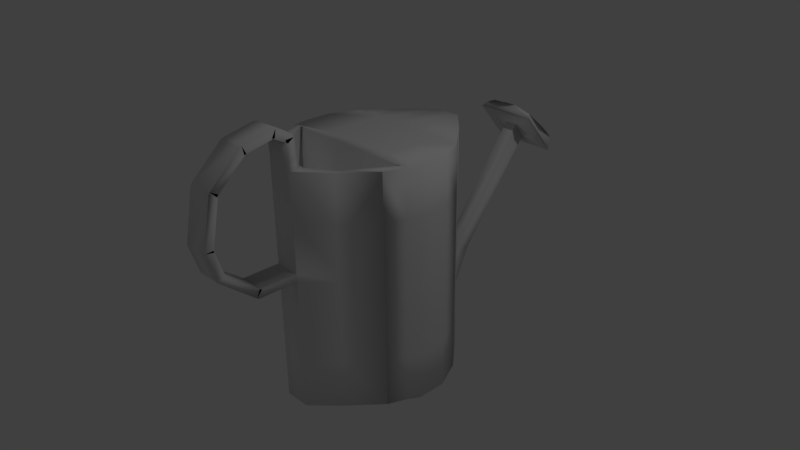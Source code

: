 # Source: watering-can.blend  (saved by Blender 2.77.0; exported with 4.5.12 LTS)
import bpy
from mathutils import Matrix  # noqa: F401  (used for matrix-valued properties, if any)

bpy.ops.wm.read_factory_settings(use_empty=True)
scene = bpy.context.scene
scene.name = 'Scene'

# ---- collections
col_collection_1 = bpy.data.collections.new('Collection 1'); scene.collection.children.link(col_collection_1)

# ---- materials (node trees are filled in below, after node groups)
mat_material = bpy.data.materials.new('Material')
mat_material.alpha_threshold = 0.0
mat_material.use_transparent_shadow = False
mat_material.roughness = 0.5
mat_material.line_color = (0.0, 0.0, 0.0, 1.0)

# ---- material node trees

# ---- world
world_world = bpy.data.worlds.new('World'); scene.world = world_world
world_world.color = (0.05088, 0.05088, 0.05088)
world_world.use_sun_shadow = False
world_world.sun_shadow_jitter_overblur = 0.0
world_world.cycles.sampling_method = 'MANUAL'

# ---- cameras
cam_camera = bpy.data.cameras.new('Camera')
cam_camera.clip_end = 100.0
cam_camera.lens = 35.0
cam_camera.sensor_width = 32.0
cam_camera.sensor_height = 18.0
cam_camera.ortho_scale = 7.314
cam_camera.dof.focus_distance = 0.0
cam_camera.dof.aperture_fstop = 128.0

# ---- lights
light_lamp = bpy.data.lights.new('Lamp', 'POINT')
light_lamp.transmission_factor = 0.0
light_lamp.cutoff_distance = 30.0
light_lamp.energy = 100.0
light_lamp.shadow_buffer_clip_start = 1.001
light_lamp.shadow_soft_size = 0.1
light_lamp.shadow_maximum_resolution = 0.006
light_lamp.use_absolute_resolution = True

# ---- meshes
me_cube = bpy.data.meshes.new('Cube')
me_cube.from_pydata([(0.8695, 0.596, -1.587), (0.8695, -0.596, -1.587), (-0.8695, -0.596, -1.587), (-0.8695, 0.596, -1.587), (0.8695, 0.596, 1.587), (0.8695, -0.596, 1.587), (-0.8695, -0.596, 1.587), (-0.8695, 0.596, 1.587), (0.8695, 0.6, -1.587), (1.059, 0.2, -1.587), (1.059, -0.2, -1.587), (0.9804, -0.3471, -1.581), (0.5217, 1.0, -1.587), (0.1739, 1.349, -1.587), (-0.1739, 1.349, -1.587), (-0.5217, 1.0, -1.587), (0.8695, 0.596, -0.9521), (0.8695, 0.596, -0.3174), (0.8695, 0.596, 0.3174), (0.8695, 0.596, 0.9521), (0.5217, -1.0, -1.587), (0.1739, -1.349, -1.587), (-0.1739, -1.349, -1.587), (-0.5217, -1.0, -1.587), (0.8695, -0.596, -0.9521), (0.8695, -0.596, -0.3174), (0.8695, -0.596, 0.3174), (0.8695, -0.596, 0.9521), (-1.018, -0.3471, -1.581), (-1.059, -0.2, -1.587), (-1.059, 0.2, -1.587), (-0.8695, 0.6, -1.587), (-0.8695, -0.596, -0.9521), (-0.8695, -0.596, -0.3174), (-0.8695, -0.596, 0.3174), (-0.8695, -0.596, 0.9521), (-0.8695, 0.596, -0.9521), (-0.8695, 0.596, -0.3174), (-0.8695, 0.596, 0.3174), (-0.8695, 0.596, 0.9521), (0.8695, 0.6, 1.587), (1.059, 0.2, 1.587), (1.059, -0.2, 1.587), (0.9804, -0.3471, 1.593), (0.5217, 1.0, 1.587), (0.1739, 1.349, 1.587), (-0.1739, 1.349, 1.587), (-0.5217, 1.0, 1.587), (0.5217, -1.0, 1.587), (0.1739, -1.349, 1.587), (-0.1739, -1.349, 1.587), (-0.5217, -1.0, 1.587), (-1.018, -0.3471, 1.593), (-1.059, -0.2, 1.587), (-1.059, 0.2, 1.587), (-0.8695, 0.6, 1.587), (0.5217, 1.0, 0.9521), (0.1739, 1.349, 0.9521), (-0.1739, 1.349, 0.9521), (-0.5217, 1.0, 0.9521), (0.5217, 1.0, 0.3174), (0.1739, 1.349, 0.3174), (-0.1739, 1.349, 0.3174), (-0.5217, 1.0, 0.3174), (0.5217, 1.0, -0.3174), (0.1739, 1.349, -0.3174), (-0.1739, 1.349, -0.3174), (-0.5217, 1.0, -0.3174), (0.5217, 1.0, -0.9521), (0.1739, 1.349, -0.9521), (-0.1739, 1.349, -0.9521), (-0.5217, 1.0, -0.9521), (-1.018, -0.3471, -0.9462), (-1.059, -0.2, -0.9521), (-1.059, 0.2, -0.9521), (-0.8695, 0.6, -0.9521), (-1.018, -0.3471, -0.3115), (-1.059, -0.2, -0.3174), (-1.059, 0.2, -0.3174), (-0.8695, 0.6, -0.3174), (-1.018, -0.3471, 0.3232), (-1.059, -0.2, 0.3174), (-1.059, 0.2, 0.3174), (-0.8695, 0.6, 0.3174), (-1.018, -0.3471, 0.958), (-1.059, -0.2, 0.9521), (-1.059, 0.2, 0.9521), (-0.8695, 0.6, 0.9521), (0.5217, -1.0, -0.9521), (0.1739, -1.349, -0.9521), (-0.1739, -1.349, -0.9521), (-0.5217, -1.0, -0.9521), (0.5217, -1.0, -0.3174), (0.1739, -1.349, -0.3174), (-0.1739, -1.349, -0.3174), (-0.5217, -1.0, -0.3174), (0.5217, -1.0, 0.3174), (0.1739, -1.349, 0.3174), (-0.1739, -1.349, 0.3174), (-0.5217, -1.0, 0.3174), (0.5217, -1.0, 0.9521), (0.1739, -1.349, 0.9521), (-0.1739, -1.349, 0.9521), (-0.5217, -1.0, 0.9521), (0.8695, 0.6, -0.9521), (1.059, 0.2, -0.9521), (1.059, -0.2, -0.9521), (0.9804, -0.3471, -0.9462), (0.8695, 0.6, -0.3174), (1.059, 0.2, -0.3174), (1.059, -0.2, -0.3174), (0.9804, -0.3471, -0.3115), (0.8695, 0.6, 0.3174), (1.059, 0.2, 0.3174), (1.059, -0.2, 0.3174), (0.9804, -0.3471, 0.3232), (0.8695, 0.6, 0.9521), (1.059, 0.2, 0.9521), (1.059, -0.2, 0.9521), (0.9804, -0.3471, 0.958), (0.5217, 0.6, 1.587), (0.5217, 0.2, 1.587), (0.5217, -0.2, 1.587), (0.8888, -0.3471, 1.593), (0.1739, 0.6, 1.587), (0.1739, 0.2, 1.587), (0.1739, -0.2, 1.587), (0.181, -0.3471, 1.593), (-0.1739, 0.6, 1.587), (-0.1739, 0.2, 1.587), (-0.1739, -0.2, 1.587), (-0.2188, -0.3471, 1.593), (-0.5217, 0.6, 1.587), (-0.5217, 0.2, 1.587), (-0.5217, -0.2, 1.587), (-0.9266, -0.3471, 1.593), (0.5217, 0.6, -1.587), (0.1739, 0.6, -1.587), (-0.1739, 0.6, -1.587), (-0.5217, 0.6, -1.587), (0.5217, 0.2, -1.587), (0.1739, 0.2, -1.587), (-0.1739, 0.2, -1.587), (-0.5217, 0.2, -1.587), (0.5217, -0.2, -1.587), (0.1739, -0.2, -1.587), (-0.1739, -0.2, -1.587), (-0.5217, -0.2, -1.587), (0.5807, -0.3471, -1.581), (0.181, -0.3471, -1.581), (-0.2188, -0.3471, -1.581), (-0.6185, -0.3471, -1.581), (0.8695, -0.5963, -1.587), (0.8695, -0.5963, 1.587), (-0.8695, -0.5963, -1.587), (-0.8695, -0.5963, 1.587), (-0.8695, -0.5963, -0.9521), (-0.8695, -0.5963, -0.3174), (-0.8695, -0.5963, 0.3174), (-0.8695, -0.5963, 0.9521), (0.8695, -0.5963, -0.9521), (0.8695, -0.5963, -0.3174), (0.8695, -0.5963, 0.3174), (0.8695, -0.5963, 0.9521), (0.5217, -0.9648, 1.587), (0.1739, -1.239, 1.587), (-0.1739, -1.239, 1.587), (-0.5217, -0.9648, 1.587), (0.5217, -0.9648, -1.587), (0.1739, -1.284, -1.587), (-0.1739, -1.284, -1.587), (-0.5217, -0.9648, -1.587), (0.8695, 0.596, 0.2024), (0.8695, -0.596, 0.2024), (-0.8695, -0.596, 0.2024), (-0.8695, 0.596, 0.2024), (0.5217, 1.0, 0.2024), (0.1739, 1.349, 0.2024), (-0.1739, 1.349, 0.2024), (-0.5217, 1.0, 0.2024), (-1.018, -0.3471, 0.2083), (-1.059, -0.2, 0.2024), (-1.059, 0.2, 0.2024), (-0.8695, 0.6, 0.2024), (0.5217, -1.0, 0.2024), (0.1739, -1.349, 0.2024), (-0.1739, -1.349, 0.2024), (-0.5217, -1.0, 0.2024), (0.8695, 0.6, 0.2024), (1.059, 0.2, 0.2024), (1.059, -0.2, 0.2024), (0.9804, -0.3471, 0.2083), (0.8695, -0.5963, 0.2024), (-0.8695, -0.5963, 0.2024), (0.1739, -1.871, 0.3174), (-0.1739, -1.871, 0.3174), (0.1739, -1.871, 0.2024), (-0.1739, -1.871, 0.2024), (0.1739, -1.835, 0.3048), (-0.1739, -1.835, 0.3048), (0.1739, -1.907, 0.215), (-0.1739, -1.907, 0.215), (0.1739, -2.273, 0.641), (-0.1739, -2.273, 0.641), (0.1739, -2.382, 0.6069), (-0.1739, -2.382, 0.6069), (0.1739, -2.387, 1.009), (-0.1739, -2.387, 1.009), (0.1739, -2.497, 0.9753), (-0.1739, -2.497, 0.9753), (0.1739, -2.386, 0.9811), (-0.1739, -2.386, 0.9811), (0.1739, -2.498, 1.004), (-0.1739, -2.498, 1.004), (0.1739, -2.258, 1.621), (-0.1739, -2.258, 1.621), (0.1739, -2.371, 1.643), (-0.1739, -2.371, 1.643), (0.1739, -2.276, 1.59), (-0.1739, -2.276, 1.59), (0.1739, -2.354, 1.674), (-0.1739, -2.354, 1.674), (0.1739, -1.871, 1.965), (-0.1739, -1.871, 1.965), (0.1739, -1.949, 2.049), (-0.1739, -1.949, 2.049), (0.1739, -1.898, 1.951), (-0.1739, -1.898, 1.951), (0.1739, -1.922, 2.063), (-0.1739, -1.922, 2.063), (0.1739, -1.499, 2.036), (-0.1739, -1.499, 2.036), (0.1739, -1.522, 2.148), (-0.1739, -1.522, 2.148), (0.1739, -1.538, 2.041), (-0.1739, -1.538, 2.041), (0.1739, -1.483, 2.142), (-0.1739, -1.483, 2.142), (0.1739, -1.334, 1.93), (-0.1739, -1.334, 1.93), (0.1739, -1.279, 2.031), (-0.1739, -1.279, 2.031), (0.1739, -1.364, 1.977), (-0.1739, -1.364, 1.977), (0.1739, -1.249, 1.984), (-0.1739, -1.249, 1.984), (0.1739, -1.347, 1.709), (-0.1739, -1.347, 1.709), (0.1739, -1.232, 1.716), (-0.1739, -1.232, 1.716), (0.8695, 0.596, -0.6347), (0.8695, -0.596, -0.6347), (-0.8695, -0.596, -0.6347), (-0.8695, 0.596, -0.6347), (0.5217, 1.0, -0.6347), (0.1739, 1.349, -0.6347), (-0.1739, 1.349, -0.6347), (-0.5217, 1.0, -0.6347), (-1.018, -0.3471, -0.6288), (-1.059, -0.2, -0.6347), (-1.059, 0.2, -0.6347), (-0.8695, 0.6, -0.6347), (0.5217, -1.0, -0.6347), (0.1739, -1.349, -0.6347), (-0.1739, -1.349, -0.6347), (-0.5217, -1.0, -0.6347), (0.8695, 0.6, -0.6347), (1.059, 0.2, -0.6347), (1.059, -0.2, -0.6347), (0.9804, -0.3471, -0.6288), (0.8695, -0.5963, -0.6347), (-0.8695, -0.5963, -0.6347), (0.08427, 1.693, -0.4916), (-0.08426, 1.693, -0.4916), (0.08427, 1.438, -0.4009), (-0.08426, 1.438, -0.4009), (0.08427, 2.8, 0.8938), (-0.08426, 2.8, 0.8938), (0.08427, 2.641, 1.114), (-0.08426, 2.641, 1.114), (0.08427, 2.8, 0.8938), (-0.08426, 2.8, 0.8938), (0.08427, 2.641, 1.114), (-0.08426, 2.641, 1.114), (0.4189, 2.972, 0.7238), (-0.4189, 2.972, 0.7238), (0.4189, 2.489, 1.301), (-0.4189, 2.489, 1.301), (0.3789, 3.037, 0.7786), (-0.3789, 3.037, 0.7786), (0.3789, 2.554, 1.355), (-0.3789, 2.554, 1.355), (0.1648, 3.121, 0.699), (-0.1648, 3.121, 0.699), (0.4943, 2.911, 0.9499), (0.4943, 2.701, 1.201), (-0.4943, 2.911, 0.9499), (-0.4943, 2.701, 1.201), (0.1648, 2.491, 1.452), (-0.1648, 2.491, 1.452), (0.1648, 2.701, 1.201), (-0.1648, 2.701, 1.201), (0.1648, 2.911, 0.9499), (-0.1648, 2.911, 0.9499), (-0.8695, -0.5969, -1.587), (-0.8695, -0.5969, 1.587), (-0.8695, -0.5969, -0.9521), (-0.8695, -0.5969, -0.3174), (-0.8695, -0.5969, 0.3174), (-0.8695, -0.5969, 0.9521), (0.5217, -0.9079, -1.587), (0.1739, -1.177, -1.587), (-0.1739, -1.177, -1.587), (-0.5217, -0.9079, -1.587), (0.8695, -0.5969, -1.587), (0.8695, -0.5969, 1.587), (0.8695, -0.5969, -0.9521), (0.8695, -0.5969, -0.3174), (0.8695, -0.5969, 0.3174), (0.8695, -0.5969, 0.9521), (0.5217, -0.9079, 1.587), (0.1739, -1.14, 1.587), (-0.1739, -1.14, 1.587), (-0.5217, -0.9079, 1.587), (0.8695, -0.5969, 0.2024), (-0.8695, -0.5969, 0.2024), (0.8695, -0.5969, -0.6347), (-0.8695, -0.5969, -0.6347), (0.181, -0.3365, 0.3706), (0.8888, -0.3365, 0.3706), (-0.2187, -0.3365, 0.3706), (-0.9266, -0.3365, 0.3706), (0.5217, -0.8973, 0.3647), (0.1739, -1.129, 0.3647), (-0.1739, -1.129, 0.3647), (-0.5217, -0.8973, 0.3647)], [], [(171, 23, 2, 154), (167, 155, 6, 51), (163, 153, 5, 27), (103, 51, 6, 35), (87, 55, 7, 39), (71, 15, 3, 36), (47, 59, 39, 7), (59, 63, 38, 39), (179, 67, 37, 175), (257, 71, 36, 253), (4, 19, 56, 44), (44, 56, 57, 45), (45, 57, 58, 46), (46, 58, 59, 47), (19, 18, 60, 56), (56, 60, 61, 57), (57, 61, 62, 58), (58, 62, 63, 59), (172, 17, 64, 176), (176, 64, 65, 177), (177, 65, 66, 178), (178, 66, 67, 179), (250, 16, 68, 254), (254, 68, 69, 255), (255, 69, 272, 274), (256, 70, 71, 257), (16, 0, 12, 68), (68, 12, 13, 69), (69, 13, 14, 70), (70, 14, 15, 71), (31, 75, 36, 3), (261, 79, 37, 253), (183, 83, 38, 175), (83, 87, 39, 38), (304, 306, 72, 28), (28, 72, 73, 29), (29, 73, 74, 30), (30, 74, 75, 31), (327, 307, 76, 258), (258, 76, 77, 259), (259, 77, 78, 260), (260, 78, 79, 261), (325, 308, 80, 180), (180, 80, 81, 181), (181, 81, 82, 182), (182, 82, 83, 183), (308, 309, 84, 80), (80, 84, 85, 81), (81, 85, 86, 82), (82, 86, 87, 83), (309, 305, 52, 84), (84, 52, 53, 85), (85, 53, 54, 86), (86, 54, 55, 87), (23, 91, 32, 2), (265, 95, 33, 252), (187, 99, 34, 174), (99, 103, 35, 34), (1, 24, 88, 20), (20, 88, 89, 21), (21, 89, 90, 22), (22, 90, 91, 23), (251, 25, 92, 262), (262, 92, 93, 263), (263, 93, 94, 264), (264, 94, 95, 265), (173, 26, 96, 184), (184, 96, 97, 185), (97, 98, 195, 194), (186, 98, 99, 187), (26, 27, 100, 96), (96, 100, 101, 97), (97, 101, 102, 98), (98, 102, 103, 99), (27, 5, 48, 100), (100, 48, 49, 101), (101, 49, 50, 102), (102, 50, 51, 103), (152, 160, 24, 1), (270, 161, 25, 251), (192, 162, 26, 173), (162, 163, 27, 26), (0, 16, 104, 8), (8, 104, 105, 9), (9, 105, 106, 10), (10, 106, 107, 11), (250, 17, 108, 266), (266, 108, 109, 267), (267, 109, 110, 268), (268, 110, 111, 269), (172, 18, 112, 188), (188, 112, 113, 189), (189, 113, 114, 190), (190, 114, 115, 191), (18, 19, 116, 112), (112, 116, 117, 113), (113, 117, 118, 114), (114, 118, 119, 115), (19, 4, 40, 116), (116, 40, 41, 117), (117, 41, 42, 118), (118, 42, 43, 119), (153, 164, 48, 5), (164, 165, 49, 48), (166, 167, 51, 50), (4, 44, 120, 40), (40, 120, 121, 41), (41, 121, 122, 42), (42, 122, 123, 43), (44, 45, 124, 120), (120, 124, 125, 121), (121, 125, 126, 122), (122, 126, 127, 123), (45, 46, 128, 124), (124, 128, 129, 125), (125, 129, 130, 126), (126, 130, 131, 127), (46, 47, 132, 128), (128, 132, 133, 129), (129, 133, 134, 130), (130, 134, 135, 131), (47, 7, 55, 132), (132, 55, 54, 133), (133, 54, 53, 134), (134, 53, 52, 135), (15, 139, 31, 3), (139, 143, 30, 31), (143, 147, 29, 30), (147, 151, 28, 29), (0, 8, 136, 12), (12, 136, 137, 13), (13, 137, 138, 14), (14, 138, 139, 15), (8, 9, 140, 136), (136, 140, 141, 137), (137, 141, 142, 138), (138, 142, 143, 139), (9, 10, 144, 140), (140, 144, 145, 141), (141, 145, 146, 142), (142, 146, 147, 143), (10, 11, 148, 144), (144, 148, 149, 145), (145, 149, 150, 146), (146, 150, 151, 147), (152, 1, 20, 168), (168, 20, 21, 169), (169, 21, 22, 170), (170, 22, 23, 171), (312, 170, 171, 313), (311, 169, 170, 312), (310, 168, 169, 311), (314, 152, 168, 310), (322, 323, 167, 166), (321, 322, 166, 165), (320, 321, 165, 164), (315, 320, 164, 153), (318, 319, 163, 162), (324, 318, 162, 192), (326, 317, 161, 270), (314, 316, 160, 152), (35, 6, 155, 159), (34, 35, 159, 158), (174, 34, 158, 193), (252, 33, 157, 271), (2, 32, 156, 154), (319, 315, 153, 163), (323, 305, 155, 167), (313, 171, 154, 304), (33, 174, 193, 157), (317, 324, 192, 161), (110, 190, 191, 111), (109, 189, 190, 110), (108, 188, 189, 109), (17, 172, 188, 108), (161, 192, 173, 25), (94, 186, 187, 95), (93, 185, 186, 94), (92, 184, 185, 93), (25, 173, 184, 92), (95, 187, 174, 33), (78, 182, 183, 79), (77, 181, 182, 78), (76, 180, 181, 77), (307, 325, 180, 76), (79, 183, 175, 37), (62, 178, 179, 63), (61, 177, 178, 62), (60, 176, 177, 61), (18, 172, 176, 60), (63, 179, 175, 38), (194, 195, 199, 198), (98, 186, 197, 195), (186, 185, 196, 197), (185, 97, 194, 196), (201, 200, 204, 205), (197, 196, 200, 201), (196, 194, 198, 200), (195, 197, 201, 199), (203, 205, 209, 207), (200, 198, 202, 204), (199, 201, 205, 203), (198, 199, 203, 202), (209, 208, 212, 213), (202, 203, 207, 206), (205, 204, 208, 209), (204, 202, 206, 208), (212, 210, 214, 216), (208, 206, 210, 212), (207, 209, 213, 211), (206, 207, 211, 210), (215, 217, 221, 219), (211, 213, 217, 215), (210, 211, 215, 214), (213, 212, 216, 217), (221, 220, 224, 225), (214, 215, 219, 218), (217, 216, 220, 221), (216, 214, 218, 220), (223, 225, 229, 227), (220, 218, 222, 224), (219, 221, 225, 223), (218, 219, 223, 222), (227, 229, 233, 231), (222, 223, 227, 226), (225, 224, 228, 229), (224, 222, 226, 228), (233, 232, 236, 237), (226, 227, 231, 230), (229, 228, 232, 233), (228, 226, 230, 232), (235, 237, 241, 239), (232, 230, 234, 236), (231, 233, 237, 235), (230, 231, 235, 234), (238, 239, 243, 242), (234, 235, 239, 238), (237, 236, 240, 241), (236, 234, 238, 240), (245, 244, 248, 249), (241, 240, 244, 245), (240, 238, 242, 244), (239, 241, 245, 243), (244, 242, 246, 248), (243, 245, 249, 247), (242, 243, 247, 246), (50, 247, 249, 166), (166, 249, 248, 165), (165, 248, 246, 49), (49, 246, 247, 50), (32, 252, 271, 156), (316, 326, 270, 160), (106, 268, 269, 107), (105, 267, 268, 106), (104, 266, 267, 105), (16, 250, 266, 104), (160, 270, 251, 24), (90, 264, 265, 91), (89, 263, 264, 90), (88, 262, 263, 89), (24, 251, 262, 88), (91, 265, 252, 32), (74, 260, 261, 75), (73, 259, 260, 74), (72, 258, 259, 73), (306, 327, 258, 72), (75, 261, 253, 36), (66, 256, 257, 67), (65, 255, 256, 66), (64, 254, 255, 65), (17, 250, 254, 64), (67, 257, 253, 37), (275, 274, 278, 279), (70, 256, 275, 273), (69, 70, 273, 272), (256, 255, 274, 275), (277, 279, 283, 281), (274, 272, 276, 278), (273, 275, 279, 277), (272, 273, 277, 276), (280, 281, 285, 284), (276, 277, 281, 280), (279, 278, 282, 283), (278, 276, 280, 282), (287, 286, 290, 298, 299, 291), (283, 282, 286, 287), (282, 280, 284, 286), (281, 283, 287, 285), (303, 293, 289, 296), (286, 284, 288, 294, 295, 290), (285, 287, 291, 297, 296, 289), (284, 285, 289, 293, 292, 288), (299, 301, 297, 291), (301, 303, 296, 297), (290, 295, 300, 298), (298, 300, 301, 299), (295, 294, 302, 300), (300, 302, 303, 301), (294, 288, 292, 302), (302, 292, 293, 303), (156, 271, 327, 306), (107, 269, 326, 316), (157, 193, 325, 307), (111, 191, 324, 317), (151, 313, 304, 28), (135, 52, 305, 323), (119, 43, 315, 319), (11, 107, 316, 314), (269, 111, 317, 326), (191, 115, 318, 324), (115, 119, 319, 318), (43, 123, 320, 315), (321, 320, 332, 333), (320, 123, 329, 332), (323, 322, 334, 335), (11, 314, 310, 148), (148, 310, 311, 149), (149, 311, 312, 150), (150, 312, 313, 151), (159, 155, 305, 309), (158, 159, 309, 308), (193, 158, 308, 325), (271, 157, 307, 327), (154, 156, 306, 304), (329, 328, 333, 332), (328, 330, 334, 333), (330, 331, 335, 334), (131, 135, 331, 330), (127, 131, 330, 328), (135, 323, 335, 331), (123, 127, 328, 329), (322, 321, 333, 334)])
me_cube.polygons.foreach_set('use_smooth', [True] * 332)
me_cube.materials.append(mat_material)
me_cube.use_remesh_preserve_volume = False
me_cube.use_remesh_preserve_attributes = False
me_cube.use_mirror_vertex_groups = False
me_cube.update()

# ---- objects
ob_cube = bpy.data.objects.new('Cube', me_cube)
ob_lamp = bpy.data.objects.new('Lamp', light_lamp)
ob_camera = bpy.data.objects.new('Camera', cam_camera)

# ---- transforms, parenting, visibility, modifiers, constraints
ob_cube.location = (0.0, 0.0, 0.0)
ob_cube.lock_rotations_4d = False
ob_cube.empty_display_type = 'ARROWS'
ob_cube.lineart.crease_threshold = 0.0
ob_lamp.location = (4.076, 1.005, 5.904)
ob_lamp.rotation_euler = (0.6503, 0.05522, 1.866)
ob_lamp.lock_rotations_4d = False
ob_lamp.empty_display_type = 'ARROWS'
ob_lamp.color = (0.0, 0.0, 0.0, 0.0)
ob_lamp.lineart.crease_threshold = 0.0
ob_camera.location = (7.481, -6.508, 5.344)
ob_camera.rotation_euler = (1.109, 0.01082, 0.8149)
ob_camera.lock_rotations_4d = False
ob_camera.empty_display_type = 'ARROWS'
ob_camera.color = (0.0, 0.0, 0.0, 0.0)
ob_camera.display_type = 'WIRE'
ob_camera.lineart.crease_threshold = 0.0

# ---- collection membership
col_collection_1.objects.link(ob_cube)
col_collection_1.objects.link(ob_lamp)
col_collection_1.objects.link(ob_camera)

# ---- scene / render settings (as saved in the file)
scene.camera = ob_camera
scene.frame_start = 1; scene.frame_end = 250; scene.frame_set(1)
scene.render.engine = 'BLENDER_EEVEE_NEXT'
scene.render.resolution_percentage = 50
scene.render.dither_intensity = 0.0
scene.cycles.use_denoising = False
scene.cycles.samples = 128
scene.cycles.sampling_pattern = 'TABULATED_SOBOL'
scene.cycles.light_sampling_threshold = 0.0
scene.cycles.use_adaptive_sampling = False
scene.cycles.use_light_tree = False
scene.cycles.blur_glossy = 0.0
scene.cycles.sample_clamp_indirect = 0.0
scene.view_settings.view_transform = 'Standard'
bpy.context.view_layer.update()
